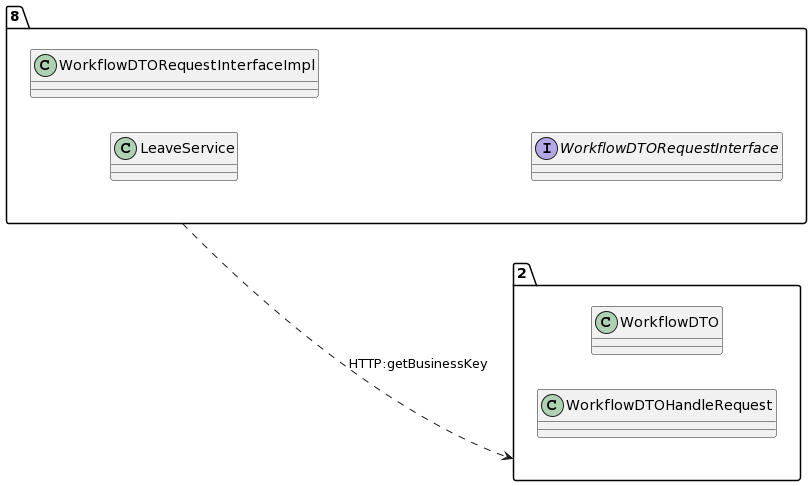

The diagram above was rendered by PlantUML. Its source (embedded in the PNG):
@startuml
allow_mixing
left to right direction
package "8"{
class LeaveService
class WorkflowDTORequestInterfaceImpl
interface WorkflowDTORequestInterface

}
package "2"{
class WorkflowDTO
class WorkflowDTOHandleRequest

}
"8" ..> "2":HTTP:getBusinessKey
@enduml